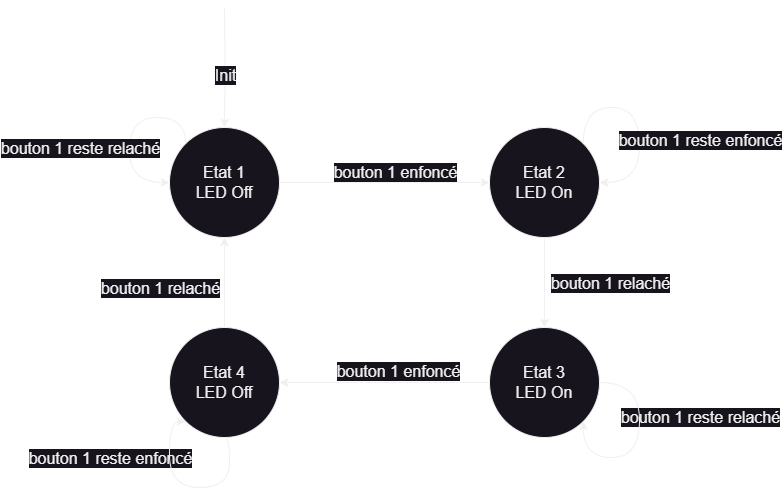

The diagram above was exported from draw.io. Its source (the exported page's mxGraphModel, read from the mxfile embedded in the PNG):
<mxGraphModel dx="791" dy="938" grid="1" gridSize="10" guides="1" tooltips="1" connect="1" arrows="1" fold="1" page="1" pageScale="1" pageWidth="1100" pageHeight="850" math="0" shadow="0">
  <root>
    <mxCell id="TzYmCM3PIHO3Oq1xK7vm-0" />
    <mxCell id="TzYmCM3PIHO3Oq1xK7vm-1" parent="TzYmCM3PIHO3Oq1xK7vm-0" />
    <mxCell id="v-ISX2znT7r__s1mmfmw-1" style="edgeStyle=orthogonalEdgeStyle;rounded=0;orthogonalLoop=1;jettySize=auto;html=1;exitX=0.5;exitY=1;exitDx=0;exitDy=0;entryX=0.5;entryY=0;entryDx=0;entryDy=0;" edge="1" parent="TzYmCM3PIHO3Oq1xK7vm-1" source="VAWPPwAc-j-h8l9J2OpJ-15" target="v-ISX2znT7r__s1mmfmw-0">
      <mxGeometry relative="1" as="geometry" />
    </mxCell>
    <mxCell id="v-ISX2znT7r__s1mmfmw-2" value="bouton 1 relaché" style="edgeLabel;html=1;align=center;verticalAlign=middle;resizable=0;points=[];fontSize=16;" vertex="1" connectable="0" parent="v-ISX2znT7r__s1mmfmw-1">
      <mxGeometry y="-3" relative="1" as="geometry">
        <mxPoint x="68" as="offset" />
      </mxGeometry>
    </mxCell>
    <mxCell id="v-ISX2znT7r__s1mmfmw-13" value="bouton 1 relaché" style="edgeLabel;html=1;align=center;verticalAlign=middle;resizable=0;points=[];fontSize=16;" vertex="1" connectable="0" parent="v-ISX2znT7r__s1mmfmw-1">
      <mxGeometry y="-3" relative="1" as="geometry">
        <mxPoint x="-382" y="5" as="offset" />
      </mxGeometry>
    </mxCell>
    <mxCell id="VAWPPwAc-j-h8l9J2OpJ-15" value="Etat 2&lt;div&gt;LED On&lt;/div&gt;" style="ellipse;whiteSpace=wrap;html=1;aspect=fixed;fontSize=16;" parent="TzYmCM3PIHO3Oq1xK7vm-1" vertex="1">
      <mxGeometry x="700" y="380" width="110" height="110" as="geometry" />
    </mxCell>
    <mxCell id="VAWPPwAc-j-h8l9J2OpJ-16" style="edgeStyle=orthogonalEdgeStyle;rounded=0;orthogonalLoop=1;jettySize=auto;html=1;exitX=0.5;exitY=0;exitDx=0;exitDy=0;entryX=0.5;entryY=0;entryDx=0;entryDy=0;" parent="TzYmCM3PIHO3Oq1xK7vm-1" target="VAWPPwAc-j-h8l9J2OpJ-20" edge="1">
      <mxGeometry relative="1" as="geometry">
        <mxPoint x="435" y="260" as="sourcePoint" />
      </mxGeometry>
    </mxCell>
    <mxCell id="VAWPPwAc-j-h8l9J2OpJ-17" value="Init" style="edgeLabel;html=1;align=center;verticalAlign=middle;resizable=0;points=[];fontSize=16;" parent="VAWPPwAc-j-h8l9J2OpJ-16" vertex="1" connectable="0">
      <mxGeometry x="0.1203" relative="1" as="geometry">
        <mxPoint y="1" as="offset" />
      </mxGeometry>
    </mxCell>
    <mxCell id="VAWPPwAc-j-h8l9J2OpJ-18" style="edgeStyle=orthogonalEdgeStyle;rounded=0;orthogonalLoop=1;jettySize=auto;html=1;exitX=1;exitY=0.5;exitDx=0;exitDy=0;entryX=0;entryY=0.5;entryDx=0;entryDy=0;" parent="TzYmCM3PIHO3Oq1xK7vm-1" source="VAWPPwAc-j-h8l9J2OpJ-20" target="VAWPPwAc-j-h8l9J2OpJ-15" edge="1">
      <mxGeometry relative="1" as="geometry" />
    </mxCell>
    <mxCell id="VAWPPwAc-j-h8l9J2OpJ-19" value="bouton 1 enfoncé" style="edgeLabel;html=1;align=center;verticalAlign=middle;resizable=0;points=[];fontSize=16;" parent="VAWPPwAc-j-h8l9J2OpJ-18" vertex="1" connectable="0">
      <mxGeometry x="0.2167" y="2" relative="1" as="geometry">
        <mxPoint x="-13" y="-9" as="offset" />
      </mxGeometry>
    </mxCell>
    <mxCell id="VAWPPwAc-j-h8l9J2OpJ-20" value="Etat 1&lt;br&gt;LED Off" style="ellipse;whiteSpace=wrap;html=1;aspect=fixed;fontSize=16;" parent="TzYmCM3PIHO3Oq1xK7vm-1" vertex="1">
      <mxGeometry x="380" y="380" width="110" height="110" as="geometry" />
    </mxCell>
    <mxCell id="VAWPPwAc-j-h8l9J2OpJ-30" style="edgeStyle=orthogonalEdgeStyle;rounded=0;orthogonalLoop=1;jettySize=auto;html=1;exitX=1;exitY=0;exitDx=0;exitDy=0;entryX=1;entryY=0.5;entryDx=0;entryDy=0;curved=1;" parent="TzYmCM3PIHO3Oq1xK7vm-1" source="VAWPPwAc-j-h8l9J2OpJ-15" target="VAWPPwAc-j-h8l9J2OpJ-15" edge="1">
      <mxGeometry relative="1" as="geometry">
        <Array as="points">
          <mxPoint x="794" y="360" />
          <mxPoint x="850" y="360" />
          <mxPoint x="850" y="435" />
        </Array>
      </mxGeometry>
    </mxCell>
    <mxCell id="VAWPPwAc-j-h8l9J2OpJ-31" value="bouton 1 reste enfoncé" style="edgeLabel;html=1;align=center;verticalAlign=middle;resizable=0;points=[];fontSize=16;" parent="VAWPPwAc-j-h8l9J2OpJ-30" vertex="1" connectable="0">
      <mxGeometry x="0.2085" relative="1" as="geometry">
        <mxPoint x="60" as="offset" />
      </mxGeometry>
    </mxCell>
    <mxCell id="v-ISX2znT7r__s1mmfmw-6" value="bouton 1 reste relaché" style="edgeLabel;html=1;align=center;verticalAlign=middle;resizable=0;points=[];fontSize=16;" vertex="1" connectable="0" parent="VAWPPwAc-j-h8l9J2OpJ-30">
      <mxGeometry x="0.2085" relative="1" as="geometry">
        <mxPoint x="60" y="277" as="offset" />
      </mxGeometry>
    </mxCell>
    <mxCell id="VAWPPwAc-j-h8l9J2OpJ-32" style="edgeStyle=orthogonalEdgeStyle;rounded=0;orthogonalLoop=1;jettySize=auto;html=1;exitX=0;exitY=0;exitDx=0;exitDy=0;entryX=0;entryY=0.5;entryDx=0;entryDy=0;curved=1;" parent="TzYmCM3PIHO3Oq1xK7vm-1" source="VAWPPwAc-j-h8l9J2OpJ-20" target="VAWPPwAc-j-h8l9J2OpJ-20" edge="1">
      <mxGeometry relative="1" as="geometry">
        <mxPoint x="300" y="414" as="sourcePoint" />
        <mxPoint x="316" y="453" as="targetPoint" />
        <Array as="points">
          <mxPoint x="396" y="370" />
          <mxPoint x="340" y="370" />
          <mxPoint x="340" y="435" />
        </Array>
      </mxGeometry>
    </mxCell>
    <mxCell id="v-ISX2znT7r__s1mmfmw-3" style="rounded=0;orthogonalLoop=1;jettySize=auto;html=1;exitX=0;exitY=0.5;exitDx=0;exitDy=0;entryX=1;entryY=0.5;entryDx=0;entryDy=0;" edge="1" parent="TzYmCM3PIHO3Oq1xK7vm-1" source="v-ISX2znT7r__s1mmfmw-0" target="v-ISX2znT7r__s1mmfmw-7">
      <mxGeometry relative="1" as="geometry" />
    </mxCell>
    <mxCell id="v-ISX2znT7r__s1mmfmw-4" value="bouton 1 enfoncé" style="edgeLabel;html=1;align=center;verticalAlign=middle;resizable=0;points=[];rotation=0;fontSize=16;" vertex="1" connectable="0" parent="v-ISX2znT7r__s1mmfmw-3">
      <mxGeometry x="-0.0989" y="2" relative="1" as="geometry">
        <mxPoint x="3" y="-14" as="offset" />
      </mxGeometry>
    </mxCell>
    <mxCell id="v-ISX2znT7r__s1mmfmw-0" value="Etat 3&lt;div&gt;LED On&lt;/div&gt;" style="ellipse;whiteSpace=wrap;html=1;aspect=fixed;fontSize=16;" vertex="1" parent="TzYmCM3PIHO3Oq1xK7vm-1">
      <mxGeometry x="700" y="580" width="110" height="110" as="geometry" />
    </mxCell>
    <mxCell id="v-ISX2znT7r__s1mmfmw-5" style="edgeStyle=orthogonalEdgeStyle;rounded=0;orthogonalLoop=1;jettySize=auto;html=1;exitX=1;exitY=0.5;exitDx=0;exitDy=0;entryX=1;entryY=1;entryDx=0;entryDy=0;curved=1;" edge="1" parent="TzYmCM3PIHO3Oq1xK7vm-1" source="v-ISX2znT7r__s1mmfmw-0" target="v-ISX2znT7r__s1mmfmw-0">
      <mxGeometry relative="1" as="geometry">
        <Array as="points">
          <mxPoint x="850" y="635" />
          <mxPoint x="850" y="710" />
          <mxPoint x="794" y="710" />
        </Array>
      </mxGeometry>
    </mxCell>
    <mxCell id="v-ISX2znT7r__s1mmfmw-12" style="edgeStyle=orthogonalEdgeStyle;rounded=0;orthogonalLoop=1;jettySize=auto;html=1;exitX=0.5;exitY=0;exitDx=0;exitDy=0;entryX=0.5;entryY=1;entryDx=0;entryDy=0;" edge="1" parent="TzYmCM3PIHO3Oq1xK7vm-1" source="v-ISX2znT7r__s1mmfmw-7" target="VAWPPwAc-j-h8l9J2OpJ-20">
      <mxGeometry relative="1" as="geometry" />
    </mxCell>
    <mxCell id="v-ISX2znT7r__s1mmfmw-7" value="Etat 4&lt;div&gt;LED Off&lt;/div&gt;" style="ellipse;whiteSpace=wrap;html=1;aspect=fixed;fontSize=16;" vertex="1" parent="TzYmCM3PIHO3Oq1xK7vm-1">
      <mxGeometry x="380" y="580" width="110" height="110" as="geometry" />
    </mxCell>
    <mxCell id="v-ISX2znT7r__s1mmfmw-8" value="bouton 1 reste relaché" style="edgeLabel;html=1;align=center;verticalAlign=middle;resizable=0;points=[];fontSize=16;" vertex="1" connectable="0" parent="TzYmCM3PIHO3Oq1xK7vm-1">
      <mxGeometry x="290" y="400.00087181177395" as="geometry" />
    </mxCell>
    <mxCell id="v-ISX2znT7r__s1mmfmw-9" value="bouton 1 reste enfoncé" style="edgeLabel;html=1;align=center;verticalAlign=middle;resizable=0;points=[];fontSize=16;" vertex="1" connectable="0" parent="TzYmCM3PIHO3Oq1xK7vm-1">
      <mxGeometry x="320" y="710.000871811774" as="geometry" />
    </mxCell>
    <mxCell id="v-ISX2znT7r__s1mmfmw-11" style="edgeStyle=orthogonalEdgeStyle;rounded=0;orthogonalLoop=1;jettySize=auto;html=1;exitX=0.5;exitY=1;exitDx=0;exitDy=0;entryX=0;entryY=1;entryDx=0;entryDy=0;curved=1;" edge="1" parent="TzYmCM3PIHO3Oq1xK7vm-1" source="v-ISX2znT7r__s1mmfmw-7" target="v-ISX2znT7r__s1mmfmw-7">
      <mxGeometry relative="1" as="geometry">
        <Array as="points">
          <mxPoint x="440" y="690" />
          <mxPoint x="440" y="740" />
          <mxPoint x="380" y="740" />
          <mxPoint x="380" y="674" />
        </Array>
      </mxGeometry>
    </mxCell>
  </root>
</mxGraphModel>